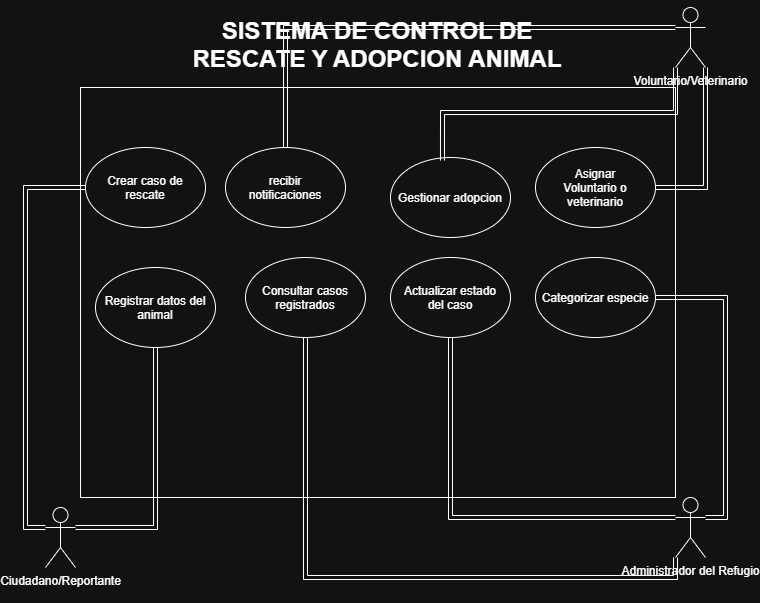

The diagram above was exported from draw.io. Its source (the exported page's mxGraphModel, read from the mxfile embedded in the PNG):
<mxGraphModel dx="1249" dy="1813" grid="1" gridSize="10" guides="1" tooltips="1" connect="1" arrows="1" fold="1" page="1" pageScale="1" pageWidth="827" pageHeight="1169" math="0" shadow="0">
  <root>
    <mxCell id="0" />
    <mxCell id="1" parent="0" />
    <mxCell id="f6QWWZciEzi0VFfNqBpB-1" parent="1" style="rounded=0;whiteSpace=wrap;html=1;" value="&lt;h1&gt;&lt;br&gt;&lt;/h1&gt;&lt;h1&gt;&lt;br&gt;&lt;/h1&gt;" vertex="1">
      <mxGeometry height="410" width="595" x="175" y="60" as="geometry" />
    </mxCell>
    <mxCell id="f6QWWZciEzi0VFfNqBpB-20" edge="1" parent="1" source="f6QWWZciEzi0VFfNqBpB-2" style="edgeStyle=orthogonalEdgeStyle;shape=link;rounded=0;orthogonalLoop=1;jettySize=auto;html=1;exitX=0;exitY=0.3333333333333333;exitDx=0;exitDy=0;exitPerimeter=0;entryX=0;entryY=0.5;entryDx=0;entryDy=0;" target="f6QWWZciEzi0VFfNqBpB-8">
      <mxGeometry relative="1" as="geometry" />
    </mxCell>
    <mxCell id="f6QWWZciEzi0VFfNqBpB-25" edge="1" parent="1" source="f6QWWZciEzi0VFfNqBpB-2" style="edgeStyle=orthogonalEdgeStyle;shape=link;rounded=0;orthogonalLoop=1;jettySize=auto;html=1;exitX=1;exitY=0.3333333333333333;exitDx=0;exitDy=0;exitPerimeter=0;" target="f6QWWZciEzi0VFfNqBpB-10">
      <mxGeometry relative="1" as="geometry" />
    </mxCell>
    <mxCell id="f6QWWZciEzi0VFfNqBpB-2" parent="1" style="shape=umlActor;verticalLabelPosition=bottom;verticalAlign=top;html=1;outlineConnect=0;" value="Ciudadano/Reportante&lt;div&gt;&lt;br&gt;&lt;/div&gt;" vertex="1">
      <mxGeometry height="60" width="30" x="140" y="480" as="geometry" />
    </mxCell>
    <mxCell id="f6QWWZciEzi0VFfNqBpB-26" edge="1" parent="1" source="f6QWWZciEzi0VFfNqBpB-3" style="edgeStyle=orthogonalEdgeStyle;shape=link;rounded=0;orthogonalLoop=1;jettySize=auto;html=1;exitX=0;exitY=0.3333333333333333;exitDx=0;exitDy=0;exitPerimeter=0;entryX=0.5;entryY=0;entryDx=0;entryDy=0;" target="f6QWWZciEzi0VFfNqBpB-15">
      <mxGeometry relative="1" as="geometry" />
    </mxCell>
    <mxCell id="f6QWWZciEzi0VFfNqBpB-28" edge="1" parent="1" source="f6QWWZciEzi0VFfNqBpB-3" style="edgeStyle=orthogonalEdgeStyle;shape=link;rounded=0;orthogonalLoop=1;jettySize=auto;html=1;exitX=1;exitY=1;exitDx=0;exitDy=0;exitPerimeter=0;entryX=1;entryY=0.5;entryDx=0;entryDy=0;" target="f6QWWZciEzi0VFfNqBpB-11">
      <mxGeometry relative="1" as="geometry" />
    </mxCell>
    <mxCell id="f6QWWZciEzi0VFfNqBpB-3" parent="1" style="shape=umlActor;verticalLabelPosition=bottom;verticalAlign=top;html=1;outlineConnect=0;" value="Voluntario/Veterinario&lt;div&gt;&lt;br&gt;&lt;/div&gt;" vertex="1">
      <mxGeometry height="60" width="30" x="770" y="-20" as="geometry" />
    </mxCell>
    <mxCell id="f6QWWZciEzi0VFfNqBpB-30" edge="1" parent="1" source="f6QWWZciEzi0VFfNqBpB-5" style="edgeStyle=orthogonalEdgeStyle;shape=link;rounded=0;orthogonalLoop=1;jettySize=auto;html=1;exitX=0;exitY=0.3333333333333333;exitDx=0;exitDy=0;exitPerimeter=0;entryX=0.5;entryY=1;entryDx=0;entryDy=0;" target="f6QWWZciEzi0VFfNqBpB-12">
      <mxGeometry relative="1" as="geometry" />
    </mxCell>
    <mxCell id="f6QWWZciEzi0VFfNqBpB-31" edge="1" parent="1" source="f6QWWZciEzi0VFfNqBpB-5" style="edgeStyle=orthogonalEdgeStyle;shape=link;rounded=0;orthogonalLoop=1;jettySize=auto;html=1;exitX=0;exitY=1;exitDx=0;exitDy=0;exitPerimeter=0;" target="f6QWWZciEzi0VFfNqBpB-13">
      <mxGeometry relative="1" as="geometry" />
    </mxCell>
    <mxCell id="f6QWWZciEzi0VFfNqBpB-32" edge="1" parent="1" source="f6QWWZciEzi0VFfNqBpB-5" style="edgeStyle=orthogonalEdgeStyle;shape=link;rounded=0;orthogonalLoop=1;jettySize=auto;html=1;exitX=1;exitY=0.3333333333333333;exitDx=0;exitDy=0;exitPerimeter=0;entryX=1;entryY=0.5;entryDx=0;entryDy=0;" target="f6QWWZciEzi0VFfNqBpB-9">
      <mxGeometry relative="1" as="geometry" />
    </mxCell>
    <mxCell id="f6QWWZciEzi0VFfNqBpB-5" parent="1" style="shape=umlActor;verticalLabelPosition=bottom;verticalAlign=top;html=1;outlineConnect=0;" value="Administrador del Refugio" vertex="1">
      <mxGeometry height="60" width="30" x="770" y="470" as="geometry" />
    </mxCell>
    <mxCell id="f6QWWZciEzi0VFfNqBpB-8" parent="1" style="ellipse;whiteSpace=wrap;html=1;shapeInside=1;" value="Crear caso de rescate" vertex="1">
      <mxGeometry height="80" width="120" x="180" y="120" as="geometry" />
    </mxCell>
    <mxCell id="f6QWWZciEzi0VFfNqBpB-9" parent="1" style="ellipse;whiteSpace=wrap;html=1;shapeInside=1;" value="Categorizar especie" vertex="1">
      <mxGeometry height="80" width="120" x="630" y="230" as="geometry" />
    </mxCell>
    <mxCell id="f6QWWZciEzi0VFfNqBpB-10" parent="1" style="ellipse;whiteSpace=wrap;html=1;shapeInside=1;" value="Registrar datos del animal&lt;div&gt;&lt;br/&gt;&lt;/div&gt;" vertex="1">
      <mxGeometry height="80" width="120" x="190" y="240" as="geometry" />
    </mxCell>
    <mxCell id="f6QWWZciEzi0VFfNqBpB-11" parent="1" style="ellipse;whiteSpace=wrap;html=1;shapeInside=1;" value="Asignar Voluntario o veterinario&lt;div&gt;&lt;br/&gt;&lt;/div&gt;" vertex="1">
      <mxGeometry height="80" width="120" x="630" y="120" as="geometry" />
    </mxCell>
    <mxCell id="f6QWWZciEzi0VFfNqBpB-12" parent="1" style="ellipse;whiteSpace=wrap;html=1;shapeInside=1;" value="Actualizar estado del caso" vertex="1">
      <mxGeometry height="80" width="120" x="485" y="230" as="geometry" />
    </mxCell>
    <mxCell id="f6QWWZciEzi0VFfNqBpB-13" parent="1" style="ellipse;whiteSpace=wrap;html=1;shapeInside=1;" value="Consultar casos registrados&lt;div&gt;&lt;br/&gt;&lt;/div&gt;" vertex="1">
      <mxGeometry height="80" width="120" x="340" y="230" as="geometry" />
    </mxCell>
    <mxCell id="f6QWWZciEzi0VFfNqBpB-14" parent="1" style="ellipse;whiteSpace=wrap;html=1;shapeInside=1;" value="Gestionar adopcion&lt;div&gt;&lt;br/&gt;&lt;/div&gt;" vertex="1">
      <mxGeometry height="80" width="120" x="485" y="130" as="geometry" />
    </mxCell>
    <mxCell id="f6QWWZciEzi0VFfNqBpB-15" parent="1" style="ellipse;whiteSpace=wrap;html=1;shapeInside=1;" value="recibir notificaciones&lt;div&gt;&lt;br/&gt;&lt;/div&gt;" vertex="1">
      <mxGeometry height="80" width="120" x="320" y="120" as="geometry" />
    </mxCell>
    <mxCell id="f6QWWZciEzi0VFfNqBpB-27" edge="1" parent="1" source="f6QWWZciEzi0VFfNqBpB-3" style="edgeStyle=orthogonalEdgeStyle;shape=link;rounded=0;orthogonalLoop=1;jettySize=auto;html=1;exitX=0;exitY=1;exitDx=0;exitDy=0;exitPerimeter=0;entryX=0.433;entryY=0.038;entryDx=0;entryDy=0;entryPerimeter=0;" target="f6QWWZciEzi0VFfNqBpB-14">
      <mxGeometry relative="1" as="geometry" />
    </mxCell>
    <mxCell id="f6QWWZciEzi0VFfNqBpB-35" parent="1" style="text;html=1;whiteSpace=wrap;strokeColor=none;fillColor=none;align=center;verticalAlign=middle;rounded=0;" value="&lt;h1&gt;SISTEMA DE CONTROL DE RESCATE Y ADOPCION ANIMAL&lt;/h1&gt;&lt;div&gt;&lt;br&gt;&lt;/div&gt;" vertex="1">
      <mxGeometry height="30" width="410" x="267.5" y="10" as="geometry" />
    </mxCell>
  </root>
</mxGraphModel>